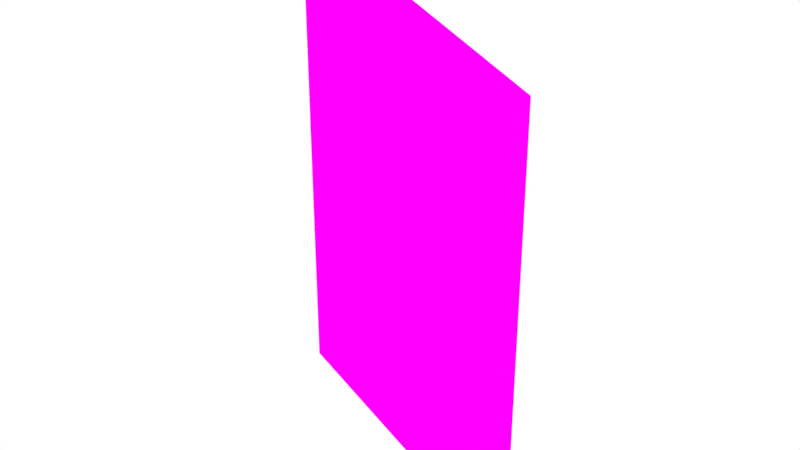 # Source: Room03.blend  (saved by Blender 2.79.0; exported with 4.5.12 LTS)
import bpy
from mathutils import Matrix  # noqa: F401  (used for matrix-valued properties, if any)

bpy.ops.wm.read_factory_settings(use_empty=True)
scene = bpy.context.scene
scene.name = 'Scene'

# ---- collections
col_collection_1 = bpy.data.collections.new('Collection 1'); scene.collection.children.link(col_collection_1)

# ---- images (referenced by path relative to the original .blend; pixels are not part of the script)
import os
ASSET_DIR = os.environ.get("B2B_ASSET_DIR", "")  # directory of the original .blend (textures are referenced by path, not embedded)
HERE = os.path.dirname(os.path.abspath(__file__))  # packed textures are extracted next to this script under _unpacked/

def load_image(name, relpath, width, height, colorspace="sRGB"):
    """Load a texture the original file referenced (path relative to the .blend, or extracted next to this script)."""
    p = next((c for c in (os.path.join(HERE, relpath), os.path.join(ASSET_DIR, relpath)) if relpath and os.path.exists(c)), "")
    if p:
        img = bpy.data.images.load(p, check_existing=True)
        img.name = name
    else:  # same state as the original file: an image datablock whose file is absent (Cycles renders it pink)
        img = bpy.data.images.new(name, width, height)
        img.source = "FILE"
        img.filepath = "//" + (relpath or name)
    img.colorspace_settings.name = colorspace
    return img
img_room03_bake = load_image('Room03_Bake', 'Room03_Bake.png', 1024, 1024, 'sRGB')

# ---- materials (node trees are filled in below, after node groups)
mat_material = bpy.data.materials.new('Material')
mat_material.alpha_threshold = 0.0
mat_material.roughness = 0.5

# ---- material node trees
mat_material.use_nodes = True; mat_material.node_tree.nodes.clear()
_N = mat_material.node_tree.nodes; _L = mat_material.node_tree.links
n0 = _N.new('ShaderNodeOutputMaterial'); n0.name = 'Material Output'; n0.location = (300, 300)
n1 = _N.new('ShaderNodeBsdfDiffuse'); n1.name = 'Diffuse BSDF'; n1.location = (10, 300)
n2 = _N.new('ShaderNodeTexImage'); n2.name = 'Image Texture'; n2.location = (-180, 300)
n2.width = 140
n2.image = img_room03_bake
_L.new(n1.outputs[0], n0.inputs[0])
_L.new(n2.outputs[0], n1.inputs[0])
n0.is_active_output = True

# ---- world
world_world = bpy.data.worlds.new('World'); scene.world = world_world
world_world.color = (1.0, 1.0, 1.0)
world_world.use_sun_shadow = False
world_world.sun_shadow_jitter_overblur = 0.0
world_world.cycles.sampling_method = 'MANUAL'

# ---- meshes
me_circle_011 = bpy.data.meshes.new('Circle.011')
me_circle_011.from_pydata([(19.02, 14.41, 0.1876), (7.776, 18.69, 0.1876), (19.02, 14.41, 14.09), (7.776, 18.69, 16.09)], [], [(1, 0, 2, 3)])
_uv = me_circle_011.uv_layers.new(name='UVMap')
_uv.uv.foreach_set('vector', [1.0, 1.0, 2.378e-07, 1.0, 0.0, 0.1258, 1.0, 0.0])
me_circle_011.materials.append(mat_material)
me_circle_011.use_remesh_preserve_volume = False
me_circle_011.use_remesh_preserve_attributes = False
me_circle_011.use_mirror_vertex_groups = False
me_circle_011.update()

# ---- objects
ob_room_003 = bpy.data.objects.new('Room.003', me_circle_011)

# ---- transforms, parenting, visibility, modifiers, constraints
ob_room_003.location = (0.0, 0.0, 0.0)
ob_room_003.lineart.crease_threshold = 0.0

# ---- collection membership
col_collection_1.objects.link(ob_room_003)

# ---- scene / render settings (as saved in the file)
scene.frame_start = 1; scene.frame_end = 250; scene.frame_set(1)
scene.render.engine = 'CYCLES'
scene.render.resolution_percentage = 50
scene.render.dither_intensity = 0.0
scene.cycles.use_denoising = False
scene.cycles.samples = 128
scene.cycles.sampling_pattern = 'TABULATED_SOBOL'
scene.cycles.use_adaptive_sampling = False
scene.cycles.use_light_tree = False
scene.cycles.blur_glossy = 0.0
scene.cycles.sample_clamp_indirect = 0.0
scene.cycles.bake_type = 'ENVIRONMENT'
scene.view_settings.view_transform = 'Standard'
bpy.context.view_layer.update()

# ---- added for rendering (the .blend has no active camera): camera
cam_auto = bpy.data.cameras.new('AutoCamera')
cam_auto.lens = 50.0
cam_auto.sensor_width = 36.0
cam_auto.clip_end = 1000.0
ob_auto_camera = bpy.data.objects.new('AutoCamera', cam_auto)
scene.collection.objects.link(ob_auto_camera)
ob_auto_camera.location = (31.8489, -5.58793, 22.8997)
ob_auto_camera.rotation_euler = (1.09748, -7.21219e-08, 0.694738)
scene.camera = ob_auto_camera
bpy.context.view_layer.update()
